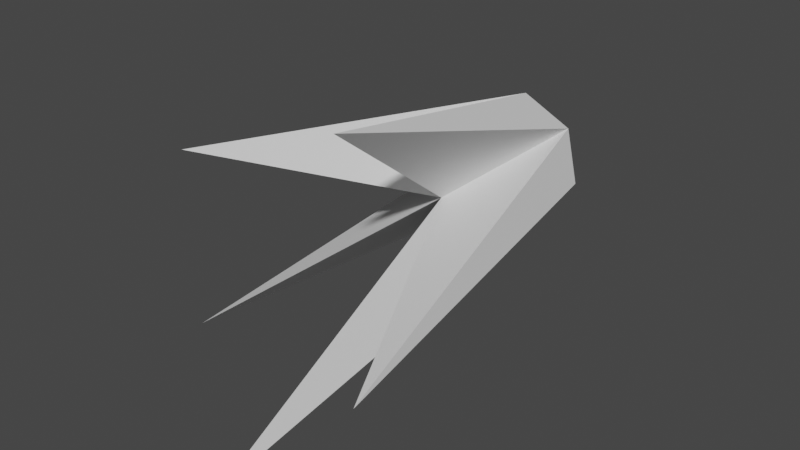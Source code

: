 # Source: MuzzleFlash.blend  (saved by Blender 2.82.7; exported with 4.5.12 LTS)
import bpy
from mathutils import Matrix  # noqa: F401  (used for matrix-valued properties, if any)

bpy.ops.wm.read_factory_settings(use_empty=True)
scene = bpy.context.scene
scene.name = 'Scene'

# ---- collections
col_tank = bpy.data.collections.new('Tank'); scene.collection.children.link(col_tank)

# ---- world
world_world = bpy.data.worlds.new('World'); scene.world = world_world
world_world.use_nodes = True; world_world.node_tree.nodes.clear()
_N = world_world.node_tree.nodes; _L = world_world.node_tree.links
n0 = _N.new('ShaderNodeOutputWorld'); n0.name = 'World Output'; n0.location = (300, 300)
n1 = _N.new('ShaderNodeBackground'); n1.name = 'Background'; n1.location = (10, 300)
n1.inputs[0].default_value = (0.05088, 0.05088, 0.05088, 1.0)
_L.new(n1.outputs[0], n0.inputs[0])
n0.is_active_output = True
world_world.color = (0.05088, 0.05088, 0.05088)
world_world.use_sun_shadow = False
world_world.sun_shadow_jitter_overblur = 0.0

# ---- meshes
me_circle = bpy.data.meshes.new('Circle')
me_circle.from_pydata([(4.695e-08, -0.007732, 0.08098), (-0.06331, -0.007732, 0.05049), (-0.07895, -0.007732, -0.01802), (-0.03514, -0.007732, -0.07296), (0.03514, -0.007732, -0.07296), (0.07895, -0.007732, -0.01802), (0.06331, -0.007732, 0.05049), (0.1677, -0.513, -0.02721), (0.092, -0.4484, 0.191), (-0.1523, -0.4149, -0.1153), (0.004799, -0.5397, -0.191), (-0.1258, -0.4415, 0.1141), (0.0, -0.1738, 0.0), (0.0, 0.02436, 0.0), (0.0, 0.0, 0.0)], [], [(1, 13, 2), (6, 7, 5), (5, 7, 4), (0, 8, 6), (3, 9, 2), (4, 10, 3), (2, 11, 1), (1, 11, 0), (12, 8, 0), (8, 12, 6), (6, 12, 7), (7, 12, 4), (4, 12, 10), (10, 12, 3), (3, 12, 9), (9, 12, 2), (2, 12, 11), (12, 0, 11), (4, 3, 13), (3, 2, 13), (5, 4, 13), (6, 5, 13), (0, 6, 13), (13, 1, 0)])
_uv = me_circle.uv_layers.new(name='UVMap')
_uv.uv.foreach_set('vector', [0.0, 0.0, 0.0, 0.0, 0.0, 0.0, 0.0, 0.0, 0.0, 0.0, 0.0, 0.0, 0.0, 0.0, 0.0, 0.0, 0.0, 0.0, 0.0, 0.0, 0.0, 0.0, 0.0, 0.0, 0.0, 0.0, 0.0, 0.0, 0.0, 0.0, 0.0, 0.0, 0.0, 0.0, 0.0, 0.0, 0.0, 0.0, 0.0, 0.0, 0.0, 0.0, 0.0, 0.0, 0.0, 0.0, 0.0, 0.0, 0.0, 0.0, 0.0, 0.0, 0.0, 0.0, 0.0, 0.0, 0.0, 0.0, 0.0, 0.0, 0.0, 0.0, 0.0, 0.0, 0.0, 0.0, 0.0, 0.0, 0.0, 0.0, 0.0, 0.0, 0.0, 0.0, 0.0, 0.0, 0.0, 0.0, 0.0, 0.0, 0.0, 0.0, 0.0, 0.0, 0.0, 0.0, 0.0, 0.0, 0.0, 0.0, 0.0, 0.0, 0.0, 0.0, 0.0, 0.0, 0.0, 0.0, 0.0, 0.0, 0.0, 0.0, 0.0, 0.0, 0.0, 0.0, 0.0, 0.0, 0.0, 0.0, 0.0, 0.0, 0.0, 0.0, 0.0, 0.0, 0.0, 0.0, 0.0, 0.0, 0.0, 0.0, 0.0, 0.0, 0.0, 0.0, 0.0, 0.0, 0.0, 0.0, 0.0, 0.0, 0.0, 0.0, 0.0, 0.0, 0.0, 0.0, 0.0, 0.0, 0.0, 0.0, 0.0, 0.0])
me_circle.use_remesh_fix_poles = True
me_circle.use_remesh_preserve_attributes = False
me_circle.use_mirror_vertex_groups = False
me_circle.update()

# ---- objects
ob_muzzleflash = bpy.data.objects.new('MuzzleFlash', me_circle)

# ---- transforms, parenting, visibility, modifiers, constraints
ob_muzzleflash.location = (0.0, 0.0, 0.0)
ob_muzzleflash.lineart.crease_threshold = 0.0

# ---- collection membership
col_tank.objects.link(ob_muzzleflash)

# ---- scene / render settings (as saved in the file)
scene.frame_start = 1; scene.frame_end = 250; scene.frame_set(1)
scene.render.engine = 'BLENDER_EEVEE_NEXT'
scene.cycles.use_denoising = False
scene.cycles.samples = 128
scene.cycles.sampling_pattern = 'TABULATED_SOBOL'
scene.cycles.use_adaptive_sampling = False
scene.cycles.use_light_tree = False
scene.view_settings.view_transform = 'Filmic'
bpy.context.view_layer.update()

# ---- added for rendering (the .blend has no active camera and no usable light): camera, sun
cam_auto = bpy.data.cameras.new('AutoCamera')
cam_auto.lens = 50.0
cam_auto.sensor_width = 36.0
cam_auto.clip_end = 1000.0
ob_auto_camera = bpy.data.objects.new('AutoCamera', cam_auto)
scene.collection.objects.link(ob_auto_camera)
ob_auto_camera.location = (0.704089, -1.09335, 0.557143)
ob_auto_camera.rotation_euler = (1.09748, -7.21219e-08, 0.694738)
scene.camera = ob_auto_camera
light_auto_sun = bpy.data.lights.new('AutoSun', 'SUN')
light_auto_sun.energy = 3.0
light_auto_sun.angle = 0.0523599
ob_auto_sun = bpy.data.objects.new('AutoSun', light_auto_sun)
scene.collection.objects.link(ob_auto_sun)
ob_auto_sun.rotation_euler = (0.872665, 0.174533, 0.523599)
bpy.context.view_layer.update()
